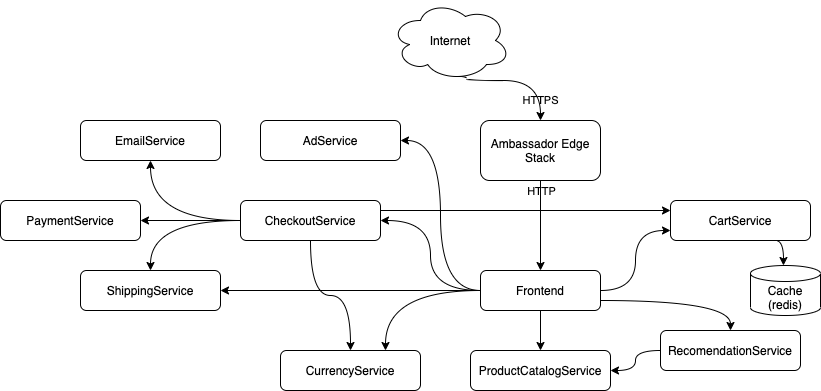

The diagram above was exported from draw.io. Its source (the exported page's mxGraphModel, read from the mxfile embedded in the PNG):
<mxGraphModel dx="946" dy="523" grid="1" gridSize="10" guides="1" tooltips="1" connect="1" arrows="1" fold="1" page="1" pageScale="1" pageWidth="850" pageHeight="1100" math="0" shadow="0">
  <root>
    <mxCell id="0" />
    <mxCell id="1" parent="0" />
    <mxCell id="2" value="Internet" style="ellipse;shape=cloud;whiteSpace=wrap;html=1;" vertex="1" parent="1">
      <mxGeometry x="410" y="10" width="120" height="80" as="geometry" />
    </mxCell>
    <mxCell id="3" value="Ambassador Edge Stack" style="rounded=1;whiteSpace=wrap;html=1;" vertex="1" parent="1">
      <mxGeometry x="500" y="130" width="120" height="60" as="geometry" />
    </mxCell>
    <mxCell id="4" style="edgeStyle=orthogonalEdgeStyle;curved=1;rounded=0;orthogonalLoop=1;jettySize=auto;html=1;exitX=1;exitY=0.5;exitDx=0;exitDy=0;entryX=0;entryY=0.75;entryDx=0;entryDy=0;" edge="1" source="11" target="20" parent="1">
      <mxGeometry relative="1" as="geometry" />
    </mxCell>
    <mxCell id="5" style="edgeStyle=orthogonalEdgeStyle;curved=1;rounded=0;orthogonalLoop=1;jettySize=auto;html=1;exitX=1;exitY=0.75;exitDx=0;exitDy=0;entryX=0.5;entryY=0;entryDx=0;entryDy=0;" edge="1" source="11" target="17" parent="1">
      <mxGeometry relative="1" as="geometry" />
    </mxCell>
    <mxCell id="6" style="edgeStyle=orthogonalEdgeStyle;curved=1;rounded=0;orthogonalLoop=1;jettySize=auto;html=1;exitX=0.5;exitY=1;exitDx=0;exitDy=0;entryX=0.5;entryY=0;entryDx=0;entryDy=0;" edge="1" source="11" target="15" parent="1">
      <mxGeometry relative="1" as="geometry" />
    </mxCell>
    <mxCell id="7" style="edgeStyle=orthogonalEdgeStyle;curved=1;rounded=0;orthogonalLoop=1;jettySize=auto;html=1;exitX=0;exitY=0.5;exitDx=0;exitDy=0;entryX=0.75;entryY=0;entryDx=0;entryDy=0;" edge="1" source="11" target="21" parent="1">
      <mxGeometry relative="1" as="geometry" />
    </mxCell>
    <mxCell id="8" style="edgeStyle=orthogonalEdgeStyle;curved=1;rounded=0;orthogonalLoop=1;jettySize=auto;html=1;exitX=0;exitY=0.5;exitDx=0;exitDy=0;entryX=1;entryY=0.5;entryDx=0;entryDy=0;" edge="1" source="11" target="22" parent="1">
      <mxGeometry relative="1" as="geometry" />
    </mxCell>
    <mxCell id="9" style="edgeStyle=orthogonalEdgeStyle;curved=1;rounded=0;orthogonalLoop=1;jettySize=auto;html=1;exitX=0;exitY=0.5;exitDx=0;exitDy=0;entryX=1;entryY=0.5;entryDx=0;entryDy=0;" edge="1" source="11" target="28" parent="1">
      <mxGeometry relative="1" as="geometry" />
    </mxCell>
    <mxCell id="10" style="edgeStyle=orthogonalEdgeStyle;curved=1;rounded=0;orthogonalLoop=1;jettySize=auto;html=1;exitX=0;exitY=0.5;exitDx=0;exitDy=0;entryX=1;entryY=0.5;entryDx=0;entryDy=0;" edge="1" source="11" target="29" parent="1">
      <mxGeometry relative="1" as="geometry" />
    </mxCell>
    <mxCell id="11" value="Frontend" style="rounded=1;whiteSpace=wrap;html=1;" vertex="1" parent="1">
      <mxGeometry x="500" y="280" width="120" height="40" as="geometry" />
    </mxCell>
    <mxCell id="12" value="HTTPS" style="endArrow=classic;html=1;exitX=0.55;exitY=0.95;exitDx=0;exitDy=0;exitPerimeter=0;entryX=0.5;entryY=0;entryDx=0;entryDy=0;edgeStyle=orthogonalEdgeStyle;curved=1;labelBackgroundColor=none;" edge="1" source="2" target="3" parent="1">
      <mxGeometry x="0.6875" width="50" height="50" relative="1" as="geometry">
        <mxPoint x="710" y="310" as="sourcePoint" />
        <mxPoint x="760" y="260" as="targetPoint" />
        <Array as="points">
          <mxPoint x="486" y="86" />
          <mxPoint x="486" y="90" />
          <mxPoint x="560" y="90" />
        </Array>
        <mxPoint as="offset" />
      </mxGeometry>
    </mxCell>
    <mxCell id="13" value="" style="endArrow=classic;html=1;exitX=0.5;exitY=1;exitDx=0;exitDy=0;entryX=0.5;entryY=0;entryDx=0;entryDy=0;" edge="1" source="3" target="11" parent="1">
      <mxGeometry width="50" height="50" relative="1" as="geometry">
        <mxPoint x="710" y="310" as="sourcePoint" />
        <mxPoint x="760" y="260" as="targetPoint" />
      </mxGeometry>
    </mxCell>
    <mxCell id="14" value="HTTP" style="edgeLabel;html=1;align=center;verticalAlign=middle;resizable=0;points=[];labelBackgroundColor=none;" vertex="1" connectable="0" parent="13">
      <mxGeometry x="0.4333" y="-1" relative="1" as="geometry">
        <mxPoint x="1" y="-54" as="offset" />
      </mxGeometry>
    </mxCell>
    <mxCell id="15" value="ProductCatalogService" style="rounded=1;whiteSpace=wrap;html=1;" vertex="1" parent="1">
      <mxGeometry x="490" y="360" width="140" height="40" as="geometry" />
    </mxCell>
    <mxCell id="16" style="edgeStyle=orthogonalEdgeStyle;curved=1;rounded=0;orthogonalLoop=1;jettySize=auto;html=1;exitX=0;exitY=0.5;exitDx=0;exitDy=0;entryX=1;entryY=0.5;entryDx=0;entryDy=0;" edge="1" source="17" target="15" parent="1">
      <mxGeometry relative="1" as="geometry" />
    </mxCell>
    <mxCell id="17" value="RecomendationService" style="rounded=1;whiteSpace=wrap;html=1;" vertex="1" parent="1">
      <mxGeometry x="680" y="340" width="140" height="40" as="geometry" />
    </mxCell>
    <mxCell id="18" value="&lt;br&gt;Cache&lt;br&gt;(redis)" style="shape=cylinder2;whiteSpace=wrap;html=1;boundedLbl=1;backgroundOutline=1;size=8;" vertex="1" parent="1">
      <mxGeometry x="770" y="275" width="70" height="50" as="geometry" />
    </mxCell>
    <mxCell id="19" style="edgeStyle=orthogonalEdgeStyle;curved=1;rounded=0;orthogonalLoop=1;jettySize=auto;html=1;exitX=0.75;exitY=1;exitDx=0;exitDy=0;entryX=0.471;entryY=0;entryDx=0;entryDy=0;entryPerimeter=0;" edge="1" source="20" target="18" parent="1">
      <mxGeometry relative="1" as="geometry" />
    </mxCell>
    <mxCell id="20" value="CartService" style="rounded=1;whiteSpace=wrap;html=1;" vertex="1" parent="1">
      <mxGeometry x="690" y="210" width="140" height="40" as="geometry" />
    </mxCell>
    <mxCell id="21" value="CurrencyService" style="rounded=1;whiteSpace=wrap;html=1;" vertex="1" parent="1">
      <mxGeometry x="300" y="360" width="140" height="40" as="geometry" />
    </mxCell>
    <mxCell id="22" value="ShippingService" style="rounded=1;whiteSpace=wrap;html=1;" vertex="1" parent="1">
      <mxGeometry x="100" y="280" width="140" height="40" as="geometry" />
    </mxCell>
    <mxCell id="23" style="edgeStyle=orthogonalEdgeStyle;curved=1;rounded=0;orthogonalLoop=1;jettySize=auto;html=1;exitX=0;exitY=0.5;exitDx=0;exitDy=0;entryX=0.5;entryY=1;entryDx=0;entryDy=0;" edge="1" source="28" target="30" parent="1">
      <mxGeometry relative="1" as="geometry" />
    </mxCell>
    <mxCell id="24" style="edgeStyle=orthogonalEdgeStyle;curved=1;rounded=0;orthogonalLoop=1;jettySize=auto;html=1;exitX=0;exitY=0.5;exitDx=0;exitDy=0;entryX=0.5;entryY=0;entryDx=0;entryDy=0;" edge="1" source="28" target="22" parent="1">
      <mxGeometry relative="1" as="geometry" />
    </mxCell>
    <mxCell id="25" style="edgeStyle=orthogonalEdgeStyle;curved=1;rounded=0;orthogonalLoop=1;jettySize=auto;html=1;exitX=0;exitY=0.5;exitDx=0;exitDy=0;entryX=1;entryY=0.5;entryDx=0;entryDy=0;" edge="1" source="28" target="31" parent="1">
      <mxGeometry relative="1" as="geometry" />
    </mxCell>
    <mxCell id="26" style="edgeStyle=orthogonalEdgeStyle;curved=1;rounded=0;orthogonalLoop=1;jettySize=auto;html=1;exitX=0.5;exitY=1;exitDx=0;exitDy=0;entryX=0.5;entryY=0;entryDx=0;entryDy=0;" edge="1" source="28" target="21" parent="1">
      <mxGeometry relative="1" as="geometry" />
    </mxCell>
    <mxCell id="27" style="edgeStyle=orthogonalEdgeStyle;curved=1;rounded=0;orthogonalLoop=1;jettySize=auto;html=1;exitX=1;exitY=0.25;exitDx=0;exitDy=0;entryX=0;entryY=0.25;entryDx=0;entryDy=0;" edge="1" source="28" target="20" parent="1">
      <mxGeometry relative="1" as="geometry" />
    </mxCell>
    <mxCell id="28" value="CheckoutService" style="rounded=1;whiteSpace=wrap;html=1;" vertex="1" parent="1">
      <mxGeometry x="260" y="210" width="140" height="40" as="geometry" />
    </mxCell>
    <mxCell id="29" value="AdService" style="rounded=1;whiteSpace=wrap;html=1;" vertex="1" parent="1">
      <mxGeometry x="280" y="130" width="140" height="40" as="geometry" />
    </mxCell>
    <mxCell id="30" value="EmailService" style="rounded=1;whiteSpace=wrap;html=1;" vertex="1" parent="1">
      <mxGeometry x="100" y="130" width="140" height="40" as="geometry" />
    </mxCell>
    <mxCell id="31" value="PaymentService" style="rounded=1;whiteSpace=wrap;html=1;" vertex="1" parent="1">
      <mxGeometry x="20" y="210" width="140" height="40" as="geometry" />
    </mxCell>
  </root>
</mxGraphModel>